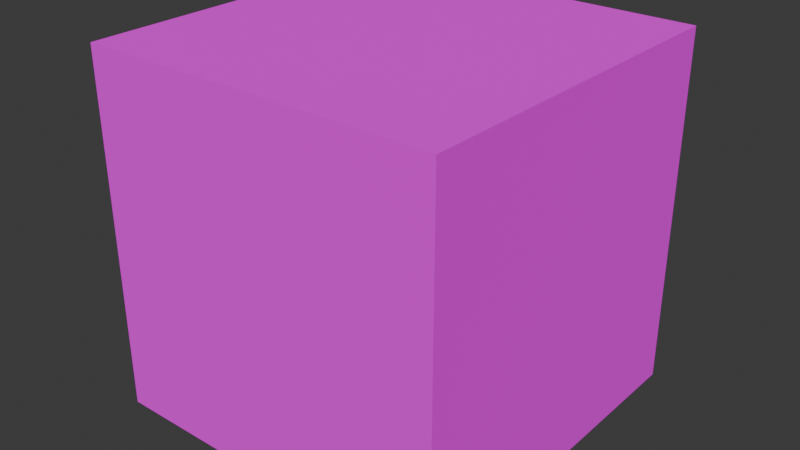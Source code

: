 # Source: 3DAsset.blend  (saved by Blender 4.2.66; exported with 4.5.12 LTS)
import bpy
from mathutils import Matrix  # noqa: F401  (used for matrix-valued properties, if any)

bpy.ops.wm.read_factory_settings(use_empty=True)
scene = bpy.context.scene
scene.name = 'Scene'

# ---- collections
col_collection = bpy.data.collections.new('Collection'); scene.collection.children.link(col_collection)

# ---- images (referenced by path relative to the original .blend; pixels are not part of the script)
import os
ASSET_DIR = os.environ.get("B2B_ASSET_DIR", "")  # directory of the original .blend (textures are referenced by path, not embedded)
HERE = os.path.dirname(os.path.abspath(__file__))  # packed textures are extracted next to this script under _unpacked/

def load_image(name, relpath, width, height, colorspace="sRGB"):
    """Load a texture the original file referenced (path relative to the .blend, or extracted next to this script)."""
    p = next((c for c in (os.path.join(HERE, relpath), os.path.join(ASSET_DIR, relpath)) if relpath and os.path.exists(c)), "")
    if p:
        img = bpy.data.images.load(p, check_existing=True)
        img.name = name
    else:  # same state as the original file: an image datablock whose file is absent (Cycles renders it pink)
        img = bpy.data.images.new(name, width, height)
        img.source = "FILE"
        img.filepath = "//" + (relpath or name)
    img.colorspace_settings.name = colorspace
    return img
img_9_10_stone_png = load_image('9-10_Stone.png', 'jame-gam-2024-07-22/Assets/Resouces/2DAsset/Ground/9-10_Stone.png', 1024, 1024, 'sRGB')
img_sideground_png = load_image('SideGround.png', 'jame-gam-2024-07-22/Assets/Resouces/2DAsset/Ground/SideGround.png', 1024, 1024, 'sRGB')

# ---- materials (node trees are filled in below, after node groups)
mat_top = bpy.data.materials.new('Top')
mat_top.alpha_threshold = 0.0
mat_top.use_transparent_shadow = False
mat_top.roughness = 0.5
mat_top.line_color = (0.0, 0.0, 0.0, 1.0)
mat_side = bpy.data.materials.new('Side')

# ---- material node trees
mat_top.use_nodes = True; mat_top.node_tree.nodes.clear()
_N = mat_top.node_tree.nodes; _L = mat_top.node_tree.links
n0 = _N.new('ShaderNodeOutputMaterial'); n0.name = 'Material Output'; n0.location = (300, 300)
n1 = _N.new('ShaderNodeBsdfPrincipled'); n1.name = 'Principled BSDF'; n1.location = (10, 300)
n1.inputs[2].default_value = 1.0
n1.inputs[3].default_value = 1.45
n2 = _N.new('ShaderNodeTexImage'); n2.name = 'Image Texture'; n2.location = (-281, 294)
n2.image = img_9_10_stone_png
_L.new(n1.outputs[0], n0.inputs[0])
_L.new(n2.outputs[0], n1.inputs[0])
n0.is_active_output = True
mat_side.use_nodes = True; mat_side.node_tree.nodes.clear()
_N = mat_side.node_tree.nodes; _L = mat_side.node_tree.links
n0 = _N.new('ShaderNodeBsdfPrincipled'); n0.name = 'Principled BSDF'; n0.location = (10, 300)
n0.inputs[2].default_value = 1.0
n1 = _N.new('ShaderNodeOutputMaterial'); n1.name = 'Material Output'; n1.location = (300, 300)
n2 = _N.new('ShaderNodeTexImage'); n2.name = 'Image Texture'; n2.location = (-302, 283)
n2.image = img_sideground_png
_L.new(n0.outputs[0], n1.inputs[0])
_L.new(n2.outputs[0], n0.inputs[0])
n1.is_active_output = True

# ---- world
world_world = bpy.data.worlds.new('World'); scene.world = world_world
world_world.use_nodes = True; world_world.node_tree.nodes.clear()
_N = world_world.node_tree.nodes; _L = world_world.node_tree.links
n0 = _N.new('ShaderNodeOutputWorld'); n0.name = 'World Output'; n0.location = (300, 300)
n1 = _N.new('ShaderNodeBackground'); n1.name = 'Background'; n1.location = (10, 300)
n1.inputs[0].default_value = (0.05088, 0.05088, 0.05088, 1.0)
_L.new(n1.outputs[0], n0.inputs[0])
n0.is_active_output = True
world_world.color = (0.05088, 0.05088, 0.05088)
world_world.sun_shadow_jitter_overblur = 0.0

# ---- meshes
me_cube = bpy.data.meshes.new('Cube')
me_cube.from_pydata([(0.5, 0.5, 0.0), (0.5, 0.5, -1.0), (0.5, -0.5, 0.0), (0.5, -0.5, -1.0), (-0.5, 0.5, 0.0), (-0.5, 0.5, -1.0), (-0.5, -0.5, 0.0), (-0.5, -0.5, -1.0)], [], [(3, 2, 6, 7), (5, 4, 0, 1), (7, 6, 4, 5), (1, 0, 2, 3), (0, 4, 6, 2)])
me_cube.polygons.foreach_set('material_index', [1, 1, 1, 1, 0])
_uv = me_cube.uv_layers.new(name='UVMap')
_uv.uv.foreach_set('vector', [1.0, 2.384e-07, 1.0, 1.0, -2.384e-07, 1.0, 2.384e-07, -2.384e-07, 2.98e-08, 0.0, 0.0, 1.0, 1.0, 1.0, 1.0, 2.98e-08, 2.98e-08, 0.0, 0.0, 1.0, 1.0, 1.0, 1.0, 2.98e-08, 1.0, 2.98e-08, 1.0, 1.0, 0.0, 1.0, 2.98e-08, 0.0, 0.0, 0.0, 1.0, 0.0, 1.0, 1.0, 0.0, 1.0])
me_cube.materials.append(mat_top)
me_cube.materials.append(mat_side)
me_cube.use_mirror_vertex_groups = False
me_cube.update()

# ---- objects
ob_cube = bpy.data.objects.new('Cube', me_cube)

# ---- transforms, parenting, visibility, modifiers, constraints
ob_cube.location = (0.0, 0.0, 0.0)
ob_cube.lock_rotations_4d = False
ob_cube.empty_display_type = 'ARROWS'
ob_cube.lineart.crease_threshold = 0.0

# ---- collection membership
col_collection.objects.link(ob_cube)

# ---- scene / render settings (as saved in the file)
scene.frame_start = 1; scene.frame_end = 250; scene.frame_set(2)
scene.render.engine = 'BLENDER_EEVEE_NEXT'
bpy.context.view_layer.update()

# ---- added for rendering (the .blend has no active camera and no usable light): camera, sun
cam_auto = bpy.data.cameras.new('AutoCamera')
cam_auto.lens = 50.0
cam_auto.sensor_width = 36.0
cam_auto.clip_end = 1000.0
ob_auto_camera = bpy.data.objects.new('AutoCamera', cam_auto)
scene.collection.objects.link(ob_auto_camera)
ob_auto_camera.location = (1.60254, -1.92304, 0.782029)
ob_auto_camera.rotation_euler = (1.09748, -7.21219e-08, 0.694738)
scene.camera = ob_auto_camera
light_auto_sun = bpy.data.lights.new('AutoSun', 'SUN')
light_auto_sun.energy = 3.0
light_auto_sun.angle = 0.0523599
ob_auto_sun = bpy.data.objects.new('AutoSun', light_auto_sun)
scene.collection.objects.link(ob_auto_sun)
ob_auto_sun.rotation_euler = (0.872665, 0.174533, 0.523599)
bpy.context.view_layer.update()
